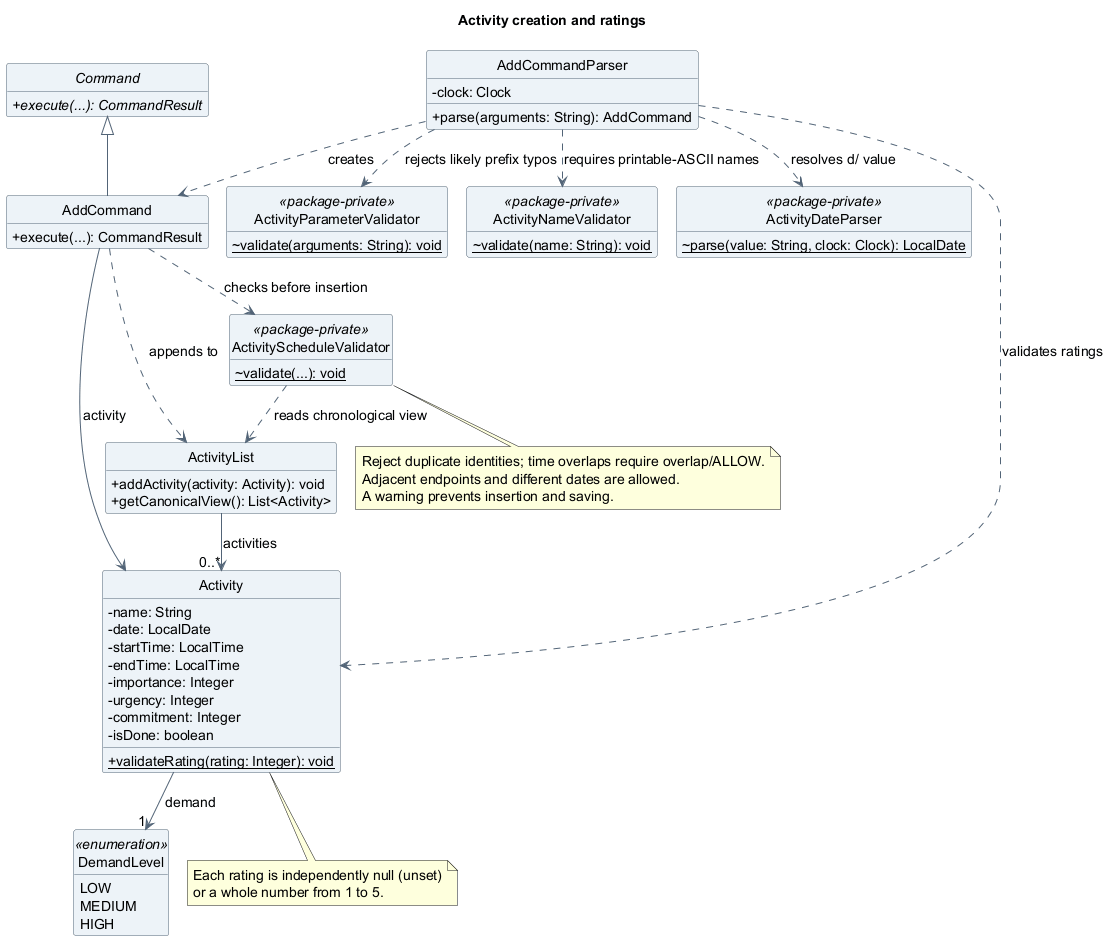

The diagram above was rendered by PlantUML. Its source (embedded in the PNG):
@startuml
!pragma layout smetana
title Activity creation and ratings
skinparam backgroundColor white
skinparam shadowing false
skinparam defaultFontName SansSerif
skinparam defaultFontSize 14
skinparam classAttributeIconSize 0
skinparam classBackgroundColor #EDF3F8
skinparam classBorderColor #526477
skinparam ArrowColor #526477
hide circle
hide empty members

abstract class Command {
  {abstract} +execute(...): CommandResult
}
class AddCommandParser {
  -clock: Clock
  +parse(arguments: String): AddCommand
}
class AddCommand {
  +execute(...): CommandResult
}
class ActivityParameterValidator <<package-private>> {
  {static} ~validate(arguments: String): void
}
class ActivityNameValidator <<package-private>> {
  {static} ~validate(name: String): void
}
class ActivityDateParser <<package-private>> {
  {static} ~parse(value: String, clock: Clock): LocalDate
}
class ActivityScheduleValidator <<package-private>> {
  {static} ~validate(...): void
}
class ActivityList {
  +addActivity(activity: Activity): void
  +getCanonicalView(): List<Activity>
}
class Activity {
  -name: String
  -date: LocalDate
  -startTime: LocalTime
  -endTime: LocalTime
  -importance: Integer
  -urgency: Integer
  -commitment: Integer
  -isDone: boolean
  {static} +validateRating(rating: Integer): void
}
enum DemandLevel <<enumeration>> {
  LOW
  MEDIUM
  HIGH
}

Command <|-- AddCommand
AddCommandParser ..> AddCommand : creates
AddCommandParser ..> Activity : validates ratings
AddCommandParser ..> ActivityNameValidator : requires printable-ASCII names
AddCommandParser ..> ActivityParameterValidator : rejects likely prefix typos
AddCommandParser ..> ActivityDateParser : resolves d/ value
AddCommand ..> ActivityScheduleValidator : checks before insertion
ActivityScheduleValidator ..> ActivityList : reads chronological view
AddCommand --> Activity : activity
AddCommand ..> ActivityList : appends to
ActivityList --> "0..*" Activity : activities
Activity --> "1" DemandLevel : demand

note bottom of Activity
  Each rating is independently null (unset)
  or a whole number from 1 to 5.
end note
note bottom of ActivityScheduleValidator
  Reject duplicate identities; time overlaps require overlap/ALLOW.
  Adjacent endpoints and different dates are allowed.
  A warning prevents insertion and saving.
end note
@enduml